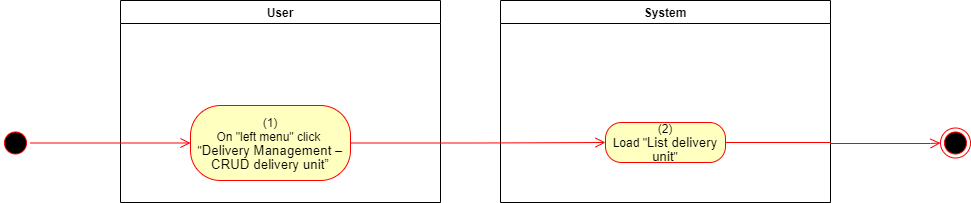

The diagram above was exported from draw.io. Its source (the exported page's mxGraphModel, read from the mxfile embedded in the PNG):
<mxGraphModel dx="1086" dy="806" grid="1" gridSize="10" guides="1" tooltips="1" connect="1" arrows="1" fold="1" page="1" pageScale="1" pageWidth="850" pageHeight="1100" math="0" shadow="0">
  <root>
    <mxCell id="0" />
    <mxCell id="1" parent="0" />
    <mxCell id="ClB19CdQqPl4ZNZHU0oR-1" value="User" style="swimlane;whiteSpace=wrap" parent="1" vertex="1">
      <mxGeometry x="140" y="128" width="320" height="202" as="geometry">
        <mxRectangle x="120" y="128" width="60" height="23" as="alternateBounds" />
      </mxGeometry>
    </mxCell>
    <mxCell id="ClB19CdQqPl4ZNZHU0oR-2" value="&lt;span&gt;(1)&lt;/span&gt;&lt;br style=&quot;padding: 0px ; margin: 0px&quot;&gt;&lt;span&gt;On &quot;left menu&quot; click&amp;nbsp;&lt;/span&gt;&lt;br style=&quot;padding: 0px ; margin: 0px&quot;&gt;&lt;span&gt;&quot;&lt;/span&gt;&lt;span lang=&quot;EN-GB&quot; style=&quot;font-size: 10.0pt ; line-height: 107% ; font-family: &amp;#34;arial&amp;#34; , sans-serif&quot;&gt;Delivery Management –&lt;br/&gt;CRUD delivery unit”&lt;/span&gt;" style="rounded=1;whiteSpace=wrap;html=1;arcSize=40;fontColor=#000000;fillColor=#ffffc0;strokeColor=#ff0000;" parent="ClB19CdQqPl4ZNZHU0oR-1" vertex="1">
      <mxGeometry x="70" y="105" width="160" height="75" as="geometry" />
    </mxCell>
    <mxCell id="ClB19CdQqPl4ZNZHU0oR-6" value="System" style="swimlane;whiteSpace=wrap;startSize=23;" parent="1" vertex="1">
      <mxGeometry x="520" y="128" width="330" height="202" as="geometry" />
    </mxCell>
    <mxCell id="ClB19CdQqPl4ZNZHU0oR-7" value="(2)&lt;br&gt;Load &quot;&lt;span lang=&quot;EN-GB&quot; style=&quot;font-size: 10.0pt ; line-height: 107% ; font-family: &amp;#34;arial&amp;#34; , sans-serif&quot;&gt;List delivery unit&lt;/span&gt;&quot;" style="rounded=1;whiteSpace=wrap;html=1;arcSize=40;fontColor=#000000;fillColor=#ffffc0;strokeColor=#ff0000;" parent="ClB19CdQqPl4ZNZHU0oR-6" vertex="1">
      <mxGeometry x="105" y="122" width="120" height="40" as="geometry" />
    </mxCell>
    <mxCell id="ClB19CdQqPl4ZNZHU0oR-17" value="" style="ellipse;html=1;shape=startState;fillColor=#000000;strokeColor=#ff0000;" parent="1" vertex="1">
      <mxGeometry x="20" y="255.5" width="30" height="30" as="geometry" />
    </mxCell>
    <mxCell id="ClB19CdQqPl4ZNZHU0oR-18" value="" style="edgeStyle=orthogonalEdgeStyle;html=1;verticalAlign=bottom;endArrow=open;endSize=8;strokeColor=#ff0000;rounded=0;entryX=0;entryY=0.5;entryDx=0;entryDy=0;" parent="1" source="ClB19CdQqPl4ZNZHU0oR-17" target="ClB19CdQqPl4ZNZHU0oR-2" edge="1">
      <mxGeometry relative="1" as="geometry">
        <mxPoint x="200" y="253" as="targetPoint" />
      </mxGeometry>
    </mxCell>
    <mxCell id="ClB19CdQqPl4ZNZHU0oR-19" value="" style="edgeStyle=orthogonalEdgeStyle;html=1;verticalAlign=bottom;endArrow=open;endSize=8;strokeColor=#ff0000;rounded=0;entryX=0;entryY=0.5;entryDx=0;entryDy=0;" parent="1" source="ClB19CdQqPl4ZNZHU0oR-2" target="ClB19CdQqPl4ZNZHU0oR-7" edge="1">
      <mxGeometry relative="1" as="geometry">
        <mxPoint x="600" y="271" as="targetPoint" />
      </mxGeometry>
    </mxCell>
    <mxCell id="ClB19CdQqPl4ZNZHU0oR-22" value="" style="ellipse;html=1;shape=endState;fillColor=#000000;strokeColor=#ff0000;" parent="1" vertex="1">
      <mxGeometry x="960" y="255.5" width="30" height="30" as="geometry" />
    </mxCell>
    <mxCell id="ClB19CdQqPl4ZNZHU0oR-23" value="" style="edgeStyle=orthogonalEdgeStyle;html=1;verticalAlign=bottom;endArrow=open;endSize=8;strokeColor=#ff0000;rounded=0;exitX=1;exitY=0.5;exitDx=0;exitDy=0;entryX=0;entryY=0.5;entryDx=0;entryDy=0;" parent="1" source="ClB19CdQqPl4ZNZHU0oR-7" target="ClB19CdQqPl4ZNZHU0oR-22" edge="1">
      <mxGeometry relative="1" as="geometry">
        <mxPoint x="820" y="760" as="targetPoint" />
        <mxPoint x="850" y="785" as="sourcePoint" />
        <Array as="points">
          <mxPoint x="850" y="270" />
          <mxPoint x="850" y="271" />
          <mxPoint x="950" y="271" />
        </Array>
      </mxGeometry>
    </mxCell>
  </root>
</mxGraphModel>